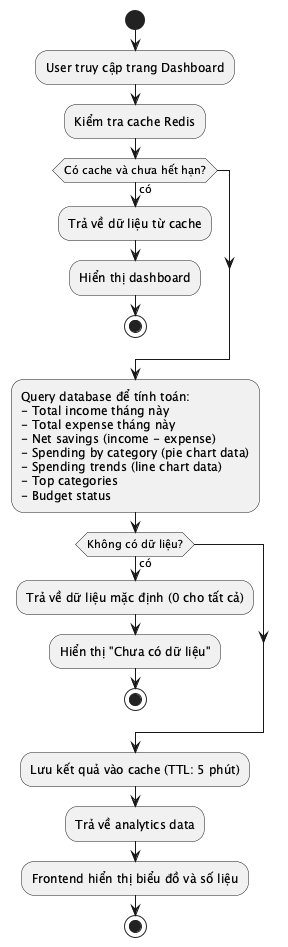

The diagram above was rendered by PlantUML. Its source (embedded in the PNG):
@startuml ACT_011_DashboardAnalytics
start
:User truy cập trang Dashboard;
:Kiểm tra cache Redis;
if (Có cache và chưa hết hạn?) then (có)
  :Trả về dữ liệu từ cache;
  :Hiển thị dashboard;
  stop
endif
:Query database để tính toán:
- Total income tháng này
- Total expense tháng này
- Net savings (income - expense)
- Spending by category (pie chart data)
- Spending trends (line chart data)
- Top categories
- Budget status;
if (Không có dữ liệu?) then (có)
  :Trả về dữ liệu mặc định (0 cho tất cả);
  :Hiển thị "Chưa có dữ liệu";
  stop
endif
:Lưu kết quả vào cache (TTL: 5 phút);
:Trả về analytics data;
:Frontend hiển thị biểu đồ và số liệu;
stop
@enduml